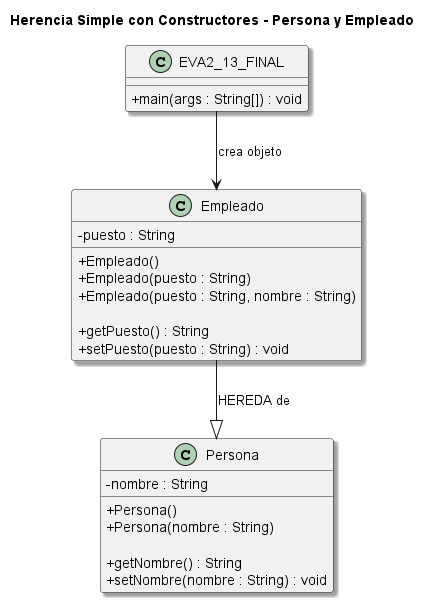

The diagram above was rendered by PlantUML. Its source (embedded in the PNG):
@startuml
title Herencia Simple con Constructores - Persona y Empleado

skinparam classAttributeIconSize 0
skinparam shadowing true

' ================= CLASE PADRE =================
class Persona {
    - nombre : String

    + Persona()
    + Persona(nombre : String)

    + getNombre() : String
    + setNombre(nombre : String) : void
}

' ================= CLASE HIJA =================
class Empleado {
    - puesto : String

    + Empleado()
    + Empleado(puesto : String)
    + Empleado(puesto : String, nombre : String)

    + getPuesto() : String
    + setPuesto(puesto : String) : void
}

' ================= MAIN =================
class EVA2_13_FINAL {
    + main(args : String[]) : void
}

' ================= HERENCIA =================
Empleado --|> Persona : "HEREDA de"

' ================= USO =================
EVA2_13_FINAL --> Empleado : "crea objeto"

@enduml